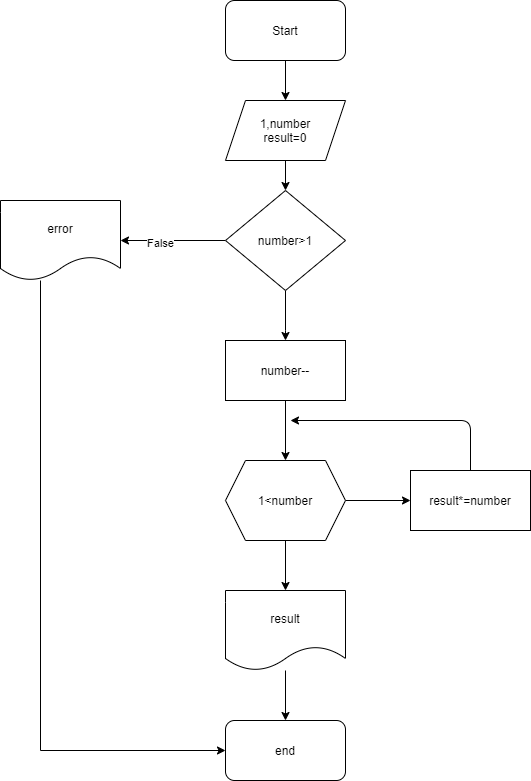

The diagram above was exported from draw.io. Its source (the exported page's mxGraphModel, read from the mxfile embedded in the PNG):
<mxGraphModel dx="1278" dy="489" grid="1" gridSize="10" guides="1" tooltips="1" connect="1" arrows="1" fold="1" page="1" pageScale="1" pageWidth="850" pageHeight="1100" math="0" shadow="0">
  <root>
    <mxCell id="0" />
    <mxCell id="1" parent="0" />
    <mxCell id="khsN2RlQJNoVdfQ6vH8T-3" value="" style="edgeStyle=orthogonalEdgeStyle;rounded=0;orthogonalLoop=1;jettySize=auto;html=1;" parent="1" source="khsN2RlQJNoVdfQ6vH8T-1" target="khsN2RlQJNoVdfQ6vH8T-2" edge="1">
      <mxGeometry relative="1" as="geometry" />
    </mxCell>
    <mxCell id="khsN2RlQJNoVdfQ6vH8T-1" value="Start" style="rounded=1;whiteSpace=wrap;html=1;" parent="1" vertex="1">
      <mxGeometry x="365" y="20" width="120" height="60" as="geometry" />
    </mxCell>
    <mxCell id="khsN2RlQJNoVdfQ6vH8T-14" value="" style="edgeStyle=orthogonalEdgeStyle;rounded=0;orthogonalLoop=1;jettySize=auto;html=1;" parent="1" source="khsN2RlQJNoVdfQ6vH8T-2" target="khsN2RlQJNoVdfQ6vH8T-13" edge="1">
      <mxGeometry relative="1" as="geometry" />
    </mxCell>
    <mxCell id="khsN2RlQJNoVdfQ6vH8T-2" value="1,number&lt;br&gt;result=0" style="shape=parallelogram;perimeter=parallelogramPerimeter;whiteSpace=wrap;html=1;fixedSize=1;" parent="1" vertex="1">
      <mxGeometry x="365" y="120" width="120" height="60" as="geometry" />
    </mxCell>
    <mxCell id="khsN2RlQJNoVdfQ6vH8T-21" value="" style="edgeStyle=orthogonalEdgeStyle;rounded=0;orthogonalLoop=1;jettySize=auto;html=1;" parent="1" source="khsN2RlQJNoVdfQ6vH8T-6" target="khsN2RlQJNoVdfQ6vH8T-20" edge="1">
      <mxGeometry relative="1" as="geometry" />
    </mxCell>
    <mxCell id="khsN2RlQJNoVdfQ6vH8T-6" value="number--" style="rounded=0;whiteSpace=wrap;html=1;" parent="1" vertex="1">
      <mxGeometry x="365" y="360" width="120" height="60" as="geometry" />
    </mxCell>
    <mxCell id="khsN2RlQJNoVdfQ6vH8T-9" value="end" style="rounded=1;whiteSpace=wrap;html=1;" parent="1" vertex="1">
      <mxGeometry x="365" y="740" width="120" height="60" as="geometry" />
    </mxCell>
    <mxCell id="khsN2RlQJNoVdfQ6vH8T-12" value="" style="edgeStyle=orthogonalEdgeStyle;rounded=0;orthogonalLoop=1;jettySize=auto;html=1;" parent="1" source="khsN2RlQJNoVdfQ6vH8T-10" target="khsN2RlQJNoVdfQ6vH8T-9" edge="1">
      <mxGeometry relative="1" as="geometry" />
    </mxCell>
    <mxCell id="khsN2RlQJNoVdfQ6vH8T-10" value="result" style="shape=document;whiteSpace=wrap;html=1;boundedLbl=1;" parent="1" vertex="1">
      <mxGeometry x="365" y="610" width="120" height="80" as="geometry" />
    </mxCell>
    <mxCell id="khsN2RlQJNoVdfQ6vH8T-15" value="" style="edgeStyle=orthogonalEdgeStyle;rounded=0;orthogonalLoop=1;jettySize=auto;html=1;" parent="1" source="khsN2RlQJNoVdfQ6vH8T-13" target="khsN2RlQJNoVdfQ6vH8T-6" edge="1">
      <mxGeometry relative="1" as="geometry">
        <Array as="points">
          <mxPoint x="425" y="350" />
          <mxPoint x="425" y="350" />
        </Array>
      </mxGeometry>
    </mxCell>
    <mxCell id="khsN2RlQJNoVdfQ6vH8T-17" value="" style="edgeStyle=orthogonalEdgeStyle;rounded=0;orthogonalLoop=1;jettySize=auto;html=1;" parent="1" source="khsN2RlQJNoVdfQ6vH8T-13" target="khsN2RlQJNoVdfQ6vH8T-16" edge="1">
      <mxGeometry relative="1" as="geometry" />
    </mxCell>
    <mxCell id="khsN2RlQJNoVdfQ6vH8T-18" value="False" style="edgeLabel;html=1;align=center;verticalAlign=middle;resizable=0;points=[];" parent="khsN2RlQJNoVdfQ6vH8T-17" vertex="1" connectable="0">
      <mxGeometry x="0.2571" y="2" relative="1" as="geometry">
        <mxPoint as="offset" />
      </mxGeometry>
    </mxCell>
    <mxCell id="khsN2RlQJNoVdfQ6vH8T-13" value="number&amp;gt;1" style="rhombus;whiteSpace=wrap;html=1;" parent="1" vertex="1">
      <mxGeometry x="365" y="210" width="120" height="100" as="geometry" />
    </mxCell>
    <mxCell id="khsN2RlQJNoVdfQ6vH8T-19" style="edgeStyle=orthogonalEdgeStyle;rounded=0;orthogonalLoop=1;jettySize=auto;html=1;entryX=0;entryY=0.5;entryDx=0;entryDy=0;" parent="1" source="khsN2RlQJNoVdfQ6vH8T-16" target="khsN2RlQJNoVdfQ6vH8T-9" edge="1">
      <mxGeometry relative="1" as="geometry">
        <mxPoint x="80" y="690" as="targetPoint" />
        <Array as="points">
          <mxPoint x="180" y="770" />
        </Array>
      </mxGeometry>
    </mxCell>
    <mxCell id="khsN2RlQJNoVdfQ6vH8T-16" value="error" style="shape=document;whiteSpace=wrap;html=1;boundedLbl=1;" parent="1" vertex="1">
      <mxGeometry x="140" y="220" width="120" height="80" as="geometry" />
    </mxCell>
    <mxCell id="khsN2RlQJNoVdfQ6vH8T-22" value="" style="edgeStyle=orthogonalEdgeStyle;rounded=0;orthogonalLoop=1;jettySize=auto;html=1;" parent="1" source="khsN2RlQJNoVdfQ6vH8T-20" target="khsN2RlQJNoVdfQ6vH8T-10" edge="1">
      <mxGeometry relative="1" as="geometry" />
    </mxCell>
    <mxCell id="khsN2RlQJNoVdfQ6vH8T-23" value="" style="edgeStyle=orthogonalEdgeStyle;rounded=0;orthogonalLoop=1;jettySize=auto;html=1;" parent="1" source="khsN2RlQJNoVdfQ6vH8T-20" edge="1">
      <mxGeometry relative="1" as="geometry">
        <mxPoint x="550" y="520" as="targetPoint" />
      </mxGeometry>
    </mxCell>
    <mxCell id="khsN2RlQJNoVdfQ6vH8T-20" value="1&amp;lt;number" style="shape=hexagon;perimeter=hexagonPerimeter2;whiteSpace=wrap;html=1;fixedSize=1;" parent="1" vertex="1">
      <mxGeometry x="365" y="480" width="120" height="80" as="geometry" />
    </mxCell>
    <mxCell id="khsN2RlQJNoVdfQ6vH8T-25" value="result*=number" style="rounded=0;whiteSpace=wrap;html=1;" parent="1" vertex="1">
      <mxGeometry x="550" y="490" width="120" height="60" as="geometry" />
    </mxCell>
    <mxCell id="khsN2RlQJNoVdfQ6vH8T-27" value="" style="endArrow=classic;html=1;exitX=0.5;exitY=0;exitDx=0;exitDy=0;" parent="1" source="khsN2RlQJNoVdfQ6vH8T-25" edge="1">
      <mxGeometry width="50" height="50" relative="1" as="geometry">
        <mxPoint x="490" y="640" as="sourcePoint" />
        <mxPoint x="430" y="440" as="targetPoint" />
        <Array as="points">
          <mxPoint x="610" y="440" />
        </Array>
      </mxGeometry>
    </mxCell>
  </root>
</mxGraphModel>